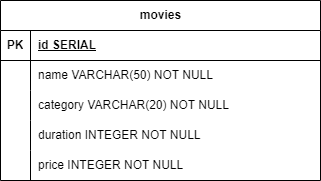

The diagram above was exported from draw.io. Its source (the exported page's mxGraphModel, read from the mxfile embedded in the PNG):
<mxGraphModel dx="1050" dy="566" grid="1" gridSize="10" guides="1" tooltips="1" connect="1" arrows="1" fold="1" page="1" pageScale="1" pageWidth="827" pageHeight="1169" math="0" shadow="0">
  <root>
    <mxCell id="0" />
    <mxCell id="1" parent="0" />
    <mxCell id="G6pTtdfmWP1U39p1LZg9-1" value="&lt;font style=&quot;vertical-align: inherit;&quot;&gt;&lt;font style=&quot;vertical-align: inherit;&quot;&gt;movies&lt;/font&gt;&lt;/font&gt;" style="shape=table;startSize=30;container=1;collapsible=1;childLayout=tableLayout;fixedRows=1;rowLines=0;fontStyle=1;align=center;resizeLast=1;html=1;" parent="1" vertex="1">
      <mxGeometry x="260" y="170" width="320" height="180" as="geometry" />
    </mxCell>
    <mxCell id="G6pTtdfmWP1U39p1LZg9-2" value="" style="shape=tableRow;horizontal=0;startSize=0;swimlaneHead=0;swimlaneBody=0;fillColor=none;collapsible=0;dropTarget=0;points=[[0,0.5],[1,0.5]];portConstraint=eastwest;top=0;left=0;right=0;bottom=1;" parent="G6pTtdfmWP1U39p1LZg9-1" vertex="1">
      <mxGeometry y="30" width="320" height="30" as="geometry" />
    </mxCell>
    <mxCell id="G6pTtdfmWP1U39p1LZg9-3" value="PK" style="shape=partialRectangle;connectable=0;fillColor=none;top=0;left=0;bottom=0;right=0;fontStyle=1;overflow=hidden;whiteSpace=wrap;html=1;" parent="G6pTtdfmWP1U39p1LZg9-2" vertex="1">
      <mxGeometry width="30" height="30" as="geometry">
        <mxRectangle width="30" height="30" as="alternateBounds" />
      </mxGeometry>
    </mxCell>
    <mxCell id="G6pTtdfmWP1U39p1LZg9-4" value="&lt;font style=&quot;vertical-align: inherit;&quot;&gt;&lt;font style=&quot;vertical-align: inherit;&quot;&gt;id SERIAL&lt;/font&gt;&lt;/font&gt;" style="shape=partialRectangle;connectable=0;fillColor=none;top=0;left=0;bottom=0;right=0;align=left;spacingLeft=6;fontStyle=5;overflow=hidden;whiteSpace=wrap;html=1;" parent="G6pTtdfmWP1U39p1LZg9-2" vertex="1">
      <mxGeometry x="30" width="290" height="30" as="geometry">
        <mxRectangle width="290" height="30" as="alternateBounds" />
      </mxGeometry>
    </mxCell>
    <mxCell id="G6pTtdfmWP1U39p1LZg9-5" value="" style="shape=tableRow;horizontal=0;startSize=0;swimlaneHead=0;swimlaneBody=0;fillColor=none;collapsible=0;dropTarget=0;points=[[0,0.5],[1,0.5]];portConstraint=eastwest;top=0;left=0;right=0;bottom=0;" parent="G6pTtdfmWP1U39p1LZg9-1" vertex="1">
      <mxGeometry y="60" width="320" height="30" as="geometry" />
    </mxCell>
    <mxCell id="G6pTtdfmWP1U39p1LZg9-6" value="" style="shape=partialRectangle;connectable=0;fillColor=none;top=0;left=0;bottom=0;right=0;editable=1;overflow=hidden;whiteSpace=wrap;html=1;" parent="G6pTtdfmWP1U39p1LZg9-5" vertex="1">
      <mxGeometry width="30" height="30" as="geometry">
        <mxRectangle width="30" height="30" as="alternateBounds" />
      </mxGeometry>
    </mxCell>
    <mxCell id="G6pTtdfmWP1U39p1LZg9-7" value="name VARCHAR(50) NOT NULL" style="shape=partialRectangle;connectable=0;fillColor=none;top=0;left=0;bottom=0;right=0;align=left;spacingLeft=6;overflow=hidden;whiteSpace=wrap;html=1;" parent="G6pTtdfmWP1U39p1LZg9-5" vertex="1">
      <mxGeometry x="30" width="290" height="30" as="geometry">
        <mxRectangle width="290" height="30" as="alternateBounds" />
      </mxGeometry>
    </mxCell>
    <mxCell id="G6pTtdfmWP1U39p1LZg9-8" value="" style="shape=tableRow;horizontal=0;startSize=0;swimlaneHead=0;swimlaneBody=0;fillColor=none;collapsible=0;dropTarget=0;points=[[0,0.5],[1,0.5]];portConstraint=eastwest;top=0;left=0;right=0;bottom=0;" parent="G6pTtdfmWP1U39p1LZg9-1" vertex="1">
      <mxGeometry y="90" width="320" height="30" as="geometry" />
    </mxCell>
    <mxCell id="G6pTtdfmWP1U39p1LZg9-9" value="" style="shape=partialRectangle;connectable=0;fillColor=none;top=0;left=0;bottom=0;right=0;editable=1;overflow=hidden;whiteSpace=wrap;html=1;" parent="G6pTtdfmWP1U39p1LZg9-8" vertex="1">
      <mxGeometry width="30" height="30" as="geometry">
        <mxRectangle width="30" height="30" as="alternateBounds" />
      </mxGeometry>
    </mxCell>
    <mxCell id="G6pTtdfmWP1U39p1LZg9-10" value="category VARCHAR(20) NOT NULL" style="shape=partialRectangle;connectable=0;fillColor=none;top=0;left=0;bottom=0;right=0;align=left;spacingLeft=6;overflow=hidden;whiteSpace=wrap;html=1;" parent="G6pTtdfmWP1U39p1LZg9-8" vertex="1">
      <mxGeometry x="30" width="290" height="30" as="geometry">
        <mxRectangle width="290" height="30" as="alternateBounds" />
      </mxGeometry>
    </mxCell>
    <mxCell id="G6pTtdfmWP1U39p1LZg9-11" value="" style="shape=tableRow;horizontal=0;startSize=0;swimlaneHead=0;swimlaneBody=0;fillColor=none;collapsible=0;dropTarget=0;points=[[0,0.5],[1,0.5]];portConstraint=eastwest;top=0;left=0;right=0;bottom=0;" parent="G6pTtdfmWP1U39p1LZg9-1" vertex="1">
      <mxGeometry y="120" width="320" height="30" as="geometry" />
    </mxCell>
    <mxCell id="G6pTtdfmWP1U39p1LZg9-12" value="" style="shape=partialRectangle;connectable=0;fillColor=none;top=0;left=0;bottom=0;right=0;editable=1;overflow=hidden;whiteSpace=wrap;html=1;" parent="G6pTtdfmWP1U39p1LZg9-11" vertex="1">
      <mxGeometry width="30" height="30" as="geometry">
        <mxRectangle width="30" height="30" as="alternateBounds" />
      </mxGeometry>
    </mxCell>
    <mxCell id="G6pTtdfmWP1U39p1LZg9-13" value="duration INTEGER NOT NULL" style="shape=partialRectangle;connectable=0;fillColor=none;top=0;left=0;bottom=0;right=0;align=left;spacingLeft=6;overflow=hidden;whiteSpace=wrap;html=1;" parent="G6pTtdfmWP1U39p1LZg9-11" vertex="1">
      <mxGeometry x="30" width="290" height="30" as="geometry">
        <mxRectangle width="290" height="30" as="alternateBounds" />
      </mxGeometry>
    </mxCell>
    <mxCell id="G6pTtdfmWP1U39p1LZg9-14" style="shape=tableRow;horizontal=0;startSize=0;swimlaneHead=0;swimlaneBody=0;fillColor=none;collapsible=0;dropTarget=0;points=[[0,0.5],[1,0.5]];portConstraint=eastwest;top=0;left=0;right=0;bottom=0;" parent="G6pTtdfmWP1U39p1LZg9-1" vertex="1">
      <mxGeometry y="150" width="320" height="30" as="geometry" />
    </mxCell>
    <mxCell id="G6pTtdfmWP1U39p1LZg9-15" style="shape=partialRectangle;connectable=0;fillColor=none;top=0;left=0;bottom=0;right=0;editable=1;overflow=hidden;whiteSpace=wrap;html=1;" parent="G6pTtdfmWP1U39p1LZg9-14" vertex="1">
      <mxGeometry width="30" height="30" as="geometry">
        <mxRectangle width="30" height="30" as="alternateBounds" />
      </mxGeometry>
    </mxCell>
    <mxCell id="G6pTtdfmWP1U39p1LZg9-16" value="price INTEGER NOT NULL" style="shape=partialRectangle;connectable=0;fillColor=none;top=0;left=0;bottom=0;right=0;align=left;spacingLeft=6;overflow=hidden;whiteSpace=wrap;html=1;" parent="G6pTtdfmWP1U39p1LZg9-14" vertex="1">
      <mxGeometry x="30" width="290" height="30" as="geometry">
        <mxRectangle width="290" height="30" as="alternateBounds" />
      </mxGeometry>
    </mxCell>
  </root>
</mxGraphModel>